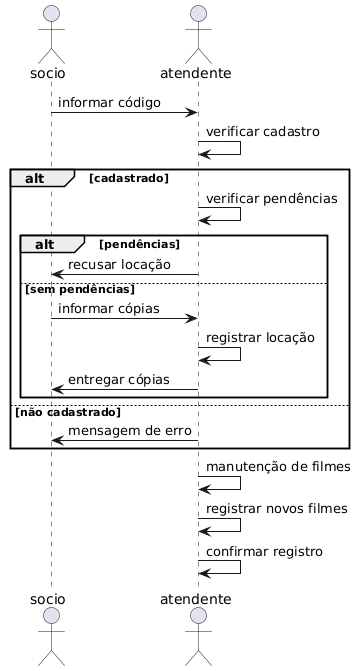

The diagram above was rendered by PlantUML. Its source (embedded in the PNG):
@startuml
actor socio
actor atendente

socio -> atendente: informar código
atendente -> atendente: verificar cadastro
alt cadastrado
    atendente -> atendente: verificar pendências
    alt pendências
        atendente -> socio: recusar locação
    else sem pendências
        socio -> atendente: informar cópias
        atendente -> atendente: registrar locação
        atendente -> socio: entregar cópias
    end
else não cadastrado
    atendente -> socio: mensagem de erro
end

atendente -> atendente: manutenção de filmes
atendente -> atendente: registrar novos filmes
atendente -> atendente: confirmar registro
@enduml